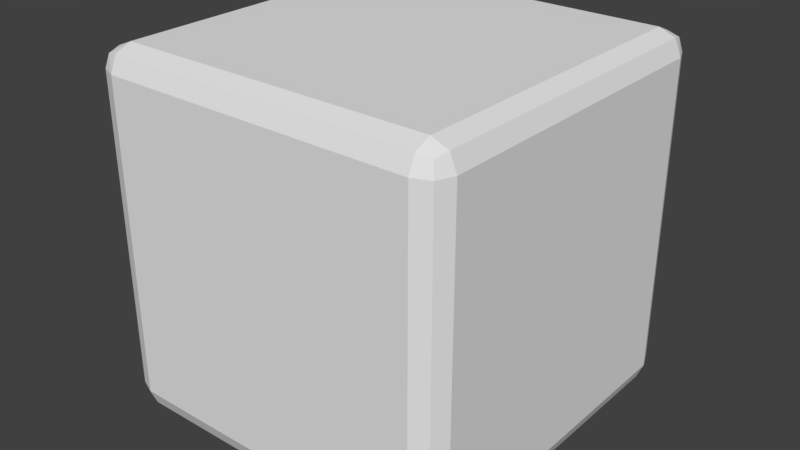 # Source: RobotCollision01.blend  (saved by Blender 2.79.0; exported with 4.5.12 LTS)
import bpy
from mathutils import Matrix  # noqa: F401  (used for matrix-valued properties, if any)

bpy.ops.wm.read_factory_settings(use_empty=True)
scene = bpy.context.scene
scene.name = 'Scene'

# ---- collections
col_collection_1 = bpy.data.collections.new('Collection 1'); scene.collection.children.link(col_collection_1)

# ---- world
world_world = bpy.data.worlds.new('World'); scene.world = world_world
world_world.color = (0.05088, 0.05088, 0.05088)
world_world.use_sun_shadow = False
world_world.sun_shadow_jitter_overblur = 0.0
world_world.cycles.sampling_method = 'MANUAL'

# ---- meshes
me_cube_001 = bpy.data.meshes.new('Cube.001')
me_cube_001.from_pydata([(-0.4363, -0.4363, -0.5), (-0.4363, -0.5, -0.4363), (-0.5, -0.4363, -0.4363), (-0.4363, -0.4814, -0.4814), (-0.4731, -0.4731, -0.4731), (-0.4814, -0.4814, -0.4363), (-0.4814, -0.4363, -0.4814), (-0.4363, -0.5, 0.4363), (-0.4363, -0.4363, 0.5), (-0.5, -0.4363, 0.4363), (-0.4363, -0.4814, 0.4814), (-0.4731, -0.4731, 0.4731), (-0.4814, -0.4363, 0.4814), (-0.4814, -0.4814, 0.4363), (-0.4363, 0.4363, -0.5), (-0.5, 0.4363, -0.4363), (-0.4363, 0.5, -0.4363), (-0.4814, 0.4363, -0.4814), (-0.4731, 0.4731, -0.4731), (-0.4814, 0.4814, -0.4363), (-0.4363, 0.4814, -0.4814), (-0.4363, 0.4363, 0.5), (-0.4363, 0.5, 0.4363), (-0.5, 0.4363, 0.4363), (-0.4363, 0.4814, 0.4814), (-0.4731, 0.4731, 0.4731), (-0.4814, 0.4814, 0.4363), (-0.4814, 0.4363, 0.4814), (0.4363, -0.4363, -0.5), (0.5, -0.4363, -0.4363), (0.4363, -0.5, -0.4363), (0.4814, -0.4363, -0.4814), (0.4731, -0.4731, -0.4731), (0.4814, -0.4814, -0.4363), (0.4363, -0.4814, -0.4814), (0.4363, -0.4363, 0.5), (0.4363, -0.5, 0.4363), (0.5, -0.4363, 0.4363), (0.4363, -0.4814, 0.4814), (0.4731, -0.4731, 0.4731), (0.4814, -0.4814, 0.4363), (0.4814, -0.4363, 0.4814), (0.4363, 0.4363, -0.5), (0.4363, 0.5, -0.4363), (0.5, 0.4363, -0.4363), (0.4363, 0.4814, -0.4814), (0.4731, 0.4731, -0.4731), (0.4814, 0.4814, -0.4363), (0.4814, 0.4363, -0.4814), (0.4363, 0.4363, 0.5), (0.5, 0.4363, 0.4363), (0.4363, 0.5, 0.4363), (0.4814, 0.4363, 0.4814), (0.4731, 0.4731, 0.4731), (0.4814, 0.4814, 0.4363), (0.4363, 0.4814, 0.4814)], [], [(30, 36, 7, 1), (44, 50, 37, 29), (49, 21, 8, 35), (2, 9, 23, 15), (16, 22, 51, 43), (0, 3, 4, 6), (1, 5, 4, 3), (2, 6, 4, 5), (7, 10, 11, 13), (8, 12, 11, 10), (9, 13, 11, 12), (14, 17, 18, 20), (15, 19, 18, 17), (16, 20, 18, 19), (21, 24, 25, 27), (22, 26, 25, 24), (23, 27, 25, 26), (28, 31, 32, 34), (29, 33, 32, 31), (30, 34, 32, 33), (35, 38, 39, 41), (36, 40, 39, 38), (37, 41, 39, 40), (42, 45, 46, 48), (43, 47, 46, 45), (44, 48, 46, 47), (49, 52, 53, 55), (50, 54, 53, 52), (51, 55, 53, 54), (14, 0, 6, 17), (17, 6, 2, 15), (1, 7, 13, 5), (5, 13, 9, 2), (8, 21, 27, 12), (12, 27, 23, 9), (22, 16, 19, 26), (26, 19, 15, 23), (42, 14, 20, 45), (45, 20, 16, 43), (21, 49, 55, 24), (24, 55, 51, 22), (50, 44, 47, 54), (54, 47, 43, 51), (28, 42, 48, 31), (31, 48, 44, 29), (49, 35, 41, 52), (52, 41, 37, 50), (36, 30, 33, 40), (40, 33, 29, 37), (0, 28, 34, 3), (3, 34, 30, 1), (35, 8, 10, 38), (38, 10, 7, 36), (14, 42, 28, 0)])
me_cube_001.use_remesh_preserve_volume = False
me_cube_001.use_remesh_preserve_attributes = False
me_cube_001.use_mirror_vertex_groups = False
me_cube_001.update()

# ---- objects
ob_cube = bpy.data.objects.new('Cube', me_cube_001)

# ---- transforms, parenting, visibility, modifiers, constraints
ob_cube.location = (0.0, 0.0, 0.0)
ob_cube.lineart.crease_threshold = 0.0

# ---- collection membership
col_collection_1.objects.link(ob_cube)

# ---- scene / render settings (as saved in the file)
scene.frame_start = 1; scene.frame_end = 250; scene.frame_set(1)
scene.render.engine = 'BLENDER_EEVEE_NEXT'
scene.render.resolution_percentage = 50
scene.render.dither_intensity = 0.0
scene.cycles.use_denoising = False
scene.cycles.samples = 128
scene.cycles.sampling_pattern = 'TABULATED_SOBOL'
scene.cycles.use_adaptive_sampling = False
scene.cycles.use_light_tree = False
scene.cycles.blur_glossy = 0.0
scene.cycles.sample_clamp_indirect = 0.0
scene.view_settings.view_transform = 'Standard'
bpy.context.view_layer.update()

# ---- added for rendering (the .blend has no active camera and no usable light): camera, sun
cam_auto = bpy.data.cameras.new('AutoCamera')
cam_auto.lens = 50.0
cam_auto.sensor_width = 36.0
cam_auto.clip_end = 1000.0
ob_auto_camera = bpy.data.objects.new('AutoCamera', cam_auto)
scene.collection.objects.link(ob_auto_camera)
ob_auto_camera.location = (1.60254, -1.92304, 1.28203)
ob_auto_camera.rotation_euler = (1.09748, -7.21219e-08, 0.694738)
scene.camera = ob_auto_camera
light_auto_sun = bpy.data.lights.new('AutoSun', 'SUN')
light_auto_sun.energy = 3.0
light_auto_sun.angle = 0.0523599
ob_auto_sun = bpy.data.objects.new('AutoSun', light_auto_sun)
scene.collection.objects.link(ob_auto_sun)
ob_auto_sun.rotation_euler = (0.872665, 0.174533, 0.523599)
bpy.context.view_layer.update()
